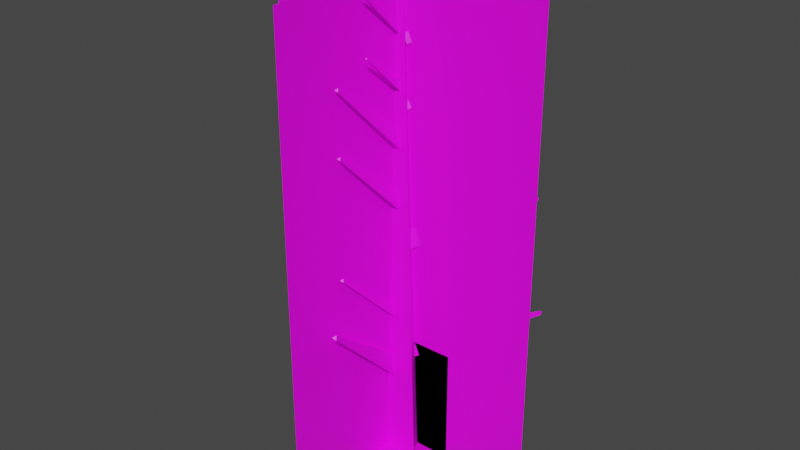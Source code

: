 # Source: dead_tree.blend  (saved by Blender 2.92.15; exported with 4.5.12 LTS)
import bpy
from mathutils import Matrix  # noqa: F401  (used for matrix-valued properties, if any)

bpy.ops.wm.read_factory_settings(use_empty=True)
scene = bpy.context.scene
scene.name = 'Scene'

# ---- collections
col_collection = bpy.data.collections.new('Collection'); scene.collection.children.link(col_collection)

# ---- images (referenced by path relative to the original .blend; pixels are not part of the script)
import os
ASSET_DIR = os.environ.get("B2B_ASSET_DIR", "")  # directory of the original .blend (textures are referenced by path, not embedded)
HERE = os.path.dirname(os.path.abspath(__file__))  # packed textures are extracted next to this script under _unpacked/

def load_image(name, relpath, width, height, colorspace="sRGB"):
    """Load a texture the original file referenced (path relative to the .blend, or extracted next to this script)."""
    p = next((c for c in (os.path.join(HERE, relpath), os.path.join(ASSET_DIR, relpath)) if relpath and os.path.exists(c)), "")
    if p:
        img = bpy.data.images.load(p, check_existing=True)
        img.name = name
    else:  # same state as the original file: an image datablock whose file is absent (Cycles renders it pink)
        img = bpy.data.images.new(name, width, height)
        img.source = "FILE"
        img.filepath = "//" + (relpath or name)
    img.colorspace_settings.name = colorspace
    return img
img_n_grass_diff_0_01_png = load_image('n_grass_diff_0_01.png', 'n_grass_diff_0_01.png', 1024, 1024, 'sRGB')
img_grass_tile_png = load_image('grass_tile.png', 'grass_tile.png', 1024, 1024, 'sRGB')
img_dead_tree_png = load_image('dead_tree.png', 'dead_tree.png', 1024, 1024, 'sRGB')

# ---- materials (node trees are filled in below, after node groups)
mat_material_002 = bpy.data.materials.new('Material.002')
mat_material_002.use_transparent_shadow = False
mat_material_003 = bpy.data.materials.new('Material.003')
mat_material_003.use_transparent_shadow = False
mat_material_001 = bpy.data.materials.new('Material.001')
mat_material_001.use_transparent_shadow = False

# ---- material node trees
mat_material_002.use_nodes = True; mat_material_002.node_tree.nodes.clear()
_N = mat_material_002.node_tree.nodes; _L = mat_material_002.node_tree.links
n0 = _N.new('ShaderNodeBsdfPrincipled'); n0.name = 'Principled BSDF'; n0.location = (10, 300)
n0.distribution = 'GGX'
n0.subsurface_method = 'BURLEY'
n0.inputs[3].default_value = 1.45
n0.inputs[27].default_value = (0.0, 0.0, 0.0, 1.0)
n0.inputs[28].default_value = 1.0
n1 = _N.new('ShaderNodeOutputMaterial'); n1.name = 'Material Output'; n1.location = (300, 300)
n2 = _N.new('ShaderNodeTexImage'); n2.name = 'Image Texture'; n2.location = (-280, 280)
n2.image = img_n_grass_diff_0_01_png
_L.new(n0.outputs[0], n1.inputs[0])
_L.new(n2.outputs[0], n0.inputs[0])
n1.is_active_output = True
mat_material_003.use_nodes = True; mat_material_003.node_tree.nodes.clear()
_N = mat_material_003.node_tree.nodes; _L = mat_material_003.node_tree.links
n0 = _N.new('ShaderNodeBsdfPrincipled'); n0.name = 'Principled BSDF'; n0.location = (10, 300)
n0.distribution = 'GGX'
n0.subsurface_method = 'BURLEY'
n0.inputs[3].default_value = 1.45
n0.inputs[27].default_value = (0.0, 0.0, 0.0, 1.0)
n0.inputs[28].default_value = 1.0
n1 = _N.new('ShaderNodeOutputMaterial'); n1.name = 'Material Output'; n1.location = (300, 300)
n2 = _N.new('ShaderNodeTexImage'); n2.name = 'Image Texture'; n2.location = (-280, 280)
n2.image = img_grass_tile_png
n2.interpolation = 'Closest'
_L.new(n0.outputs[0], n1.inputs[0])
_L.new(n2.outputs[0], n0.inputs[0])
n1.is_active_output = True
mat_material_001.use_nodes = True; mat_material_001.node_tree.nodes.clear()
_N = mat_material_001.node_tree.nodes; _L = mat_material_001.node_tree.links
n0 = _N.new('ShaderNodeBsdfPrincipled'); n0.name = 'Principled BSDF'; n0.location = (10, 300)
n0.distribution = 'GGX'
n0.subsurface_method = 'BURLEY'
n0.inputs[3].default_value = 1.45
n0.inputs[27].default_value = (0.0, 0.0, 0.0, 1.0)
n0.inputs[28].default_value = 1.0
n1 = _N.new('ShaderNodeOutputMaterial'); n1.name = 'Material Output'; n1.location = (300, 300)
n2 = _N.new('ShaderNodeTexImage'); n2.name = 'Image Texture'; n2.location = (-280, 280)
n2.image = img_dead_tree_png
n2.interpolation = 'Closest'
_L.new(n0.outputs[0], n1.inputs[0])
_L.new(n2.outputs[0], n0.inputs[0])
n1.is_active_output = True

# ---- world
world_world = bpy.data.worlds.new('World'); scene.world = world_world
world_world.use_nodes = True; world_world.node_tree.nodes.clear()
_N = world_world.node_tree.nodes; _L = world_world.node_tree.links
n0 = _N.new('ShaderNodeOutputWorld'); n0.name = 'World Output'; n0.location = (300, 300)
n1 = _N.new('ShaderNodeBackground'); n1.name = 'Background'; n1.location = (10, 300)
n1.inputs[0].default_value = (0.05088, 0.05088, 0.05088, 1.0)
_L.new(n1.outputs[0], n0.inputs[0])
n0.is_active_output = True
world_world.color = (0.05088, 0.05088, 0.05088)
world_world.use_sun_shadow = False
world_world.sun_shadow_jitter_overblur = 0.0

# ---- meshes
me_plane_002 = bpy.data.meshes.new('Plane.002')
me_plane_002.from_pydata([(-3.0, 0.0, 0.0), (3.0, 0.0, 0.0), (-3.0, 0.0, 6.0), (3.0, 0.0, 6.0)], [], [(0, 1, 3, 2)])
_uv = me_plane_002.uv_layers.new(name='UVMap')
_uv.uv.foreach_set('vector', [1.0, 1.0, 0.0, 1.0, 0.0, 0.0, 1.0, 0.0])
me_plane_002.materials.append(mat_material_002)
me_plane_002.use_remesh_fix_poles = True
me_plane_002.use_remesh_preserve_attributes = False
me_plane_002.use_mirror_vertex_groups = False
me_plane_002.update()
me_plane_003 = bpy.data.meshes.new('Plane.003')
me_plane_003.from_pydata([(-4.0, -4.0, 0.0), (4.0, -4.0, 0.0), (-4.0, 4.0, 0.0), (4.0, 4.0, 0.0)], [], [(1, 3, 2, 0)])
_uv = me_plane_003.uv_layers.new(name='UVMap')
_uv.uv.foreach_set('vector', [1.0, 0.0, 1.0, 1.0, 0.0, 1.0, 0.0, 0.0])
me_plane_003.materials.append(mat_material_003)
me_plane_003.use_remesh_fix_poles = True
me_plane_003.use_remesh_preserve_attributes = False
me_plane_003.use_mirror_vertex_groups = False
me_plane_003.update()
me_cylinder_002 = bpy.data.meshes.new('Cylinder.002')
me_cylinder_002.from_pydata([(0.0, 2.0, -1.0), (-2.384e-08, 0.4, 23.0), (1.732, -1.0, -1.0), (0.3464, -0.2, 23.0), (-1.732, -1.0, -1.0), (-0.3464, -0.2, 23.0), (0.4843, 0.6739, 4.529), (6.453, 2.562, 7.719), (0.7039, -0.2261, 4.059), (6.497, 2.382, 7.625), (0.2647, -0.2261, 5.0), (6.409, 2.382, 7.813), (-0.2627, 0.6, 6.479), (5.706, 2.488, 9.668), (-0.04311, -0.3, 6.008), (5.75, 2.308, 9.574), (-0.4823, -0.3, 6.95), (5.662, 2.308, 9.762), (0.07643, 0.449, 10.34), (6.045, 2.337, 13.53), (0.296, -0.451, 9.87), (6.089, 2.157, 13.44), (-0.1432, -0.451, 10.81), (6.001, 2.157, 13.62), (-0.174, 0.4547, 14.99), (3.837, 2.487, 17.27), (-0.1302, -0.21, 14.61), (3.758, 2.326, 17.15), (-0.3277, -0.1753, 15.32), (3.806, 2.361, 17.33), (0.3865, 0.333, 17.28), (3.027, 2.466, 18.92), (0.5089, -0.147, 17.02), (2.939, 2.343, 18.82), (0.2789, -0.108, 17.51), (3.006, 2.378, 18.96), (0.4013, 0.294, 20.25), (3.042, 2.427, 21.89), (0.5089, -0.147, 20.02), (3.064, 2.339, 21.85), (0.2937, -0.147, 20.49), (3.021, 2.339, 21.94), (0.2285, 0.2319, 18.99), (-2.753, 1.997, 21.44), (0.3746, -0.2091, 19.2), (-2.723, 1.909, 21.48), (0.08248, -0.2091, 18.78), (-2.782, 1.909, 21.4), (-0.3872, 0.2106, 18.03), (-3.368, 1.975, 20.49), (-0.2412, -0.2304, 18.24), (-3.339, 1.887, 20.53), (-0.5333, -0.2304, 17.83), (-3.398, 1.887, 20.45), (-0.02826, 0.6549, 15.37), (-5.032, 2.255, 19.24), (0.22, -0.09476, 15.72), (-4.983, 2.105, 19.31), (-0.2765, -0.09476, 15.01), (-5.082, 2.105, 19.17), (-0.2087, 0.5821, 10.95), (-5.213, 2.182, 14.82), (0.03959, -0.1676, 11.31), (-5.163, 2.032, 14.89), (-0.4569, -0.1676, 10.6), (-5.262, 2.032, 14.75), (0.2758, 0.3669, 7.487), (-4.728, 1.967, 11.36), (0.524, -0.3828, 7.841), (-4.679, 1.817, 11.43), (0.0275, -0.3828, 7.132), (-4.778, 1.817, 11.29), (-0.8066, 0.6497, 3.764), (-7.285, 2.13, 8.666), (-0.4838, -0.3249, 4.225), (-7.22, 1.935, 8.758), (-1.129, -0.3249, 3.303), (-7.349, 1.935, 8.574), (-0.2729, 0.03434, 20.26), (0.3767, -2.872, 22.71), (-0.02896, 0.4297, 20.47), (0.4255, -2.793, 22.75), (0.1588, 0.2059, 20.05), (0.4631, -2.838, 22.67), (-0.1495, 0.05441, 17.63), (0.5002, -2.852, 20.08), (0.09448, 0.4497, 17.83), (0.5489, -2.773, 20.12), (0.2822, 0.226, 17.42), (0.5865, -2.818, 20.04), (-0.3318, -0.391, 15.2), (0.1807, -4.4, 19.07), (0.08288, 0.2811, 15.56), (0.2637, -4.266, 19.15), (0.402, -0.09931, 14.85), (0.3275, -4.342, 19.0), (-0.3101, -0.3843, 12.15), (0.2025, -4.393, 16.02), (0.1046, 0.2878, 12.51), (0.2854, -4.259, 16.09), (0.4238, -0.09257, 11.8), (0.3492, -4.335, 15.95), (-0.4422, -0.2499, 6.147), (0.07039, -4.259, 10.02), (-0.02746, 0.4222, 6.502), (0.1533, -4.125, 10.09), (0.2917, 0.04186, 5.793), (0.2172, -4.201, 9.947), (-0.6381, -0.7158, 3.199), (0.9137, -5.777, 8.101), (-0.09897, 0.1579, 3.66), (1.022, -5.602, 8.193), (0.3159, -0.3366, 2.738), (1.105, -5.701, 8.009)], [], [(0, 1, 3, 2), (2, 3, 5, 4), (3, 1, 5), (4, 5, 1, 0), (0, 2, 4), (90, 92, 94), (6, 7, 9, 8), (8, 9, 11, 10), (9, 7, 11), (10, 11, 7, 6), (6, 8, 10), (12, 13, 15, 14), (14, 15, 17, 16), (15, 13, 17), (16, 17, 13, 12), (12, 14, 16), (18, 19, 21, 20), (20, 21, 23, 22), (21, 19, 23), (22, 23, 19, 18), (18, 20, 22), (24, 25, 27, 26), (26, 27, 29, 28), (27, 25, 29), (28, 29, 25, 24), (24, 26, 28), (30, 31, 33, 32), (32, 33, 35, 34), (33, 31, 35), (34, 35, 31, 30), (30, 32, 34), (36, 37, 39, 38), (38, 39, 41, 40), (39, 37, 41), (40, 41, 37, 36), (36, 38, 40), (42, 43, 45, 44), (44, 45, 47, 46), (45, 43, 47), (46, 47, 43, 42), (42, 44, 46), (48, 49, 51, 50), (50, 51, 53, 52), (51, 49, 53), (52, 53, 49, 48), (48, 50, 52), (54, 55, 57, 56), (56, 57, 59, 58), (57, 55, 59), (58, 59, 55, 54), (54, 56, 58), (60, 61, 63, 62), (62, 63, 65, 64), (63, 61, 65), (64, 65, 61, 60), (60, 62, 64), (66, 67, 69, 68), (68, 69, 71, 70), (69, 67, 71), (70, 71, 67, 66), (66, 68, 70), (72, 73, 75, 74), (74, 75, 77, 76), (75, 73, 77), (76, 77, 73, 72), (72, 74, 76), (78, 79, 81, 80), (80, 81, 83, 82), (81, 79, 83), (82, 83, 79, 78), (84, 85, 87, 86), (86, 87, 89, 88), (87, 85, 89), (88, 89, 85, 84), (90, 91, 93, 92), (92, 93, 95, 94), (93, 91, 95), (94, 95, 91, 90), (96, 97, 99, 98), (98, 99, 101, 100), (99, 97, 101), (100, 101, 97, 96), (102, 103, 105, 104), (104, 105, 107, 106), (105, 103, 107), (106, 107, 103, 102), (108, 109, 111, 110), (110, 111, 113, 112), (111, 109, 113), (112, 113, 109, 108)])
_uv = me_cylinder_002.uv_layers.new(name='UVMap')
_uv.uv.foreach_set('vector', [0.5614, 0.09146, 0.5116, 0.9309, 0.4691, 0.9284, 0.3983, 0.09146, 0.5698, 0.09847, 0.5095, 0.8849, 0.4518, 0.8886, 0.3915, 0.1009, 0.4578, 0.13, 0.25, 0.49, 0.04215, 0.13, 0.5577, 0.1042, 0.5128, 0.923, 0.4708, 0.923, 0.395, 0.103, 0.75, 0.49, 0.9578, 0.13, 0.5422, 0.13, -5.96e-08, 0.5, 0.6667, 0.5, 0.3333, 0.5, 0.5201, 0.4434, 0.5263, 0.6527, 0.4562, 0.6552, 0.4575, 0.4434, 0.5313, 0.4397, 0.5276, 0.6552, 0.4526, 0.654, 0.4613, 0.4422, 0.4578, 0.13, 0.25, 0.49, 0.04215, 0.13, 0.5327, 0.4422, 0.5215, 0.6552, 0.4564, 0.6527, 0.4651, 0.4409, 0.75, 0.49, 0.9578, 0.13, 0.5422, 0.13, 1.0, 0.5, 0.9938, 0.8853, 0.6605, 0.8853, 0.6667, 0.5, 0.6667, 0.5, 0.6605, 0.8853, 0.3271, 0.8853, 0.3333, 0.5, 0.4578, 0.13, 0.25, 0.49, 0.04215, 0.13, 0.3333, 0.5, 0.3271, 0.8853, -0.006201, 0.8853, -5.96e-08, 0.5, 0.75, 0.49, 0.9578, 0.13, 0.5422, 0.13, 1.0, 0.5, 0.9938, 0.8853, 0.6605, 0.8853, 0.6667, 0.5, 0.6667, 0.5, 0.6605, 0.8853, 0.3271, 0.8853, 0.3333, 0.5, 0.4578, 0.13, 0.25, 0.49, 0.04215, 0.13, 0.3333, 0.5, 0.3271, 0.8853, -0.006201, 0.8853, -5.96e-08, 0.5, 0.75, 0.49, 0.9578, 0.13, 0.5422, 0.13, 1.0, 0.5, 0.9938, 0.8853, 0.6605, 0.8853, 0.6667, 0.5, 0.6667, 0.5, 0.6605, 0.8853, 0.3271, 0.8853, 0.3333, 0.5, 0.4578, 0.13, 0.25, 0.49, 0.04215, 0.13, 0.3333, 0.5, 0.3271, 0.8853, -0.006201, 0.8853, -5.96e-08, 0.5, 0.75, 0.49, 0.9578, 0.13, 0.5422, 0.13, 1.0, 0.5, 0.9938, 0.8853, 0.6605, 0.8853, 0.6667, 0.5, 0.6667, 0.5, 0.6605, 0.8853, 0.3271, 0.8853, 0.3333, 0.5, 0.4578, 0.13, 0.25, 0.49, 0.04215, 0.13, 0.3333, 0.5, 0.3271, 0.8853, -0.006201, 0.8853, -5.96e-08, 0.5, 0.75, 0.49, 0.9578, 0.13, 0.5422, 0.13, 1.0, 0.5, 0.9938, 0.8853, 0.6605, 0.8853, 0.6667, 0.5, 0.6667, 0.5, 0.6605, 0.8853, 0.3271, 0.8853, 0.3333, 0.5, 0.4578, 0.13, 0.25, 0.49, 0.04215, 0.13, 0.3333, 0.5, 0.3271, 0.8853, -0.006201, 0.8853, -5.96e-08, 0.5, 0.75, 0.49, 0.9578, 0.13, 0.5422, 0.13, 1.0, 0.5, 0.9938, 0.8853, 0.6605, 0.8853, 0.6667, 0.5, 0.6667, 0.5, 0.6605, 0.8853, 0.3271, 0.8853, 0.3333, 0.5, 0.4578, 0.13, 0.25, 0.49, 0.04215, 0.13, 0.3333, 0.5, 0.3271, 0.8853, -0.006201, 0.8853, -5.96e-08, 0.5, 0.75, 0.49, 0.9578, 0.13, 0.5422, 0.13, 1.0, 0.5, 0.9938, 0.8853, 0.6605, 0.8853, 0.6667, 0.5, 0.6667, 0.5, 0.6605, 0.8853, 0.3271, 0.8853, 0.3333, 0.5, 0.4578, 0.13, 0.25, 0.49, 0.04215, 0.13, 0.3333, 0.5, 0.3271, 0.8853, -0.006201, 0.8853, -5.96e-08, 0.5, 0.75, 0.49, 0.9578, 0.13, 0.5422, 0.13, 1.0, 0.5, 0.9938, 0.8853, 0.6605, 0.8853, 0.6667, 0.5, 0.6667, 0.5, 0.6605, 0.8853, 0.3271, 0.8853, 0.3333, 0.5, 0.4578, 0.13, 0.25, 0.49, 0.04215, 0.13, 0.3333, 0.5, 0.3271, 0.8853, -0.006201, 0.8853, -5.96e-08, 0.5, 0.75, 0.49, 0.9578, 0.13, 0.5422, 0.13, 1.0, 0.5, 0.9938, 0.8853, 0.6605, 0.8853, 0.6667, 0.5, 0.6667, 0.5, 0.6605, 0.8853, 0.3271, 0.8853, 0.3333, 0.5, 0.4578, 0.13, 0.25, 0.49, 0.04215, 0.13, 0.3333, 0.5, 0.3271, 0.8853, -0.006201, 0.8853, -5.96e-08, 0.5, 0.75, 0.49, 0.9578, 0.13, 0.5422, 0.13, 1.0, 0.5, 0.9938, 0.8853, 0.6605, 0.8853, 0.6667, 0.5, 0.6667, 0.5, 0.6605, 0.8853, 0.3271, 0.8853, 0.3333, 0.5, 0.4578, 0.13, 0.25, 0.49, 0.04215, 0.13, 0.3333, 0.5, 0.3271, 0.8853, -0.006201, 0.8853, -5.96e-08, 0.5, 0.75, 0.49, 0.9578, 0.13, 0.5422, 0.13, 0.53, 0.4434, 0.5189, 0.654, 0.4587, 0.6564, 0.4649, 0.4422, 0.5289, 0.4422, 0.5182, 0.6535, 0.4551, 0.6552, 0.4588, 0.4397, 0.4578, 0.13, 0.25, 0.49, 0.04215, 0.13, 0.5159, 0.4405, 0.5074, 0.6532, 0.4436, 0.6532, 0.4522, 0.4405, 0.75, 0.49, 0.9578, 0.13, 0.5422, 0.13, 1.0, 0.5, 0.9938, 0.8853, 0.6605, 0.8853, 0.6667, 0.5, 0.6667, 0.5, 0.6605, 0.8853, 0.3271, 0.8853, 0.3333, 0.5, 0.4578, 0.13, 0.25, 0.49, 0.04215, 0.13, 0.3333, 0.5, 0.3271, 0.8853, -0.006201, 0.8853, -5.96e-08, 0.5, 1.0, 0.5, 0.9938, 0.8853, 0.6605, 0.8853, 0.6667, 0.5, 0.6667, 0.5, 0.6605, 0.8853, 0.3271, 0.8853, 0.3333, 0.5, 0.4578, 0.13, 0.25, 0.49, 0.04215, 0.13, 0.3333, 0.5, 0.3271, 0.8853, -0.006201, 0.8853, -5.96e-08, 0.5, 1.0, 0.5, 0.9938, 0.8853, 0.6605, 0.8853, 0.6667, 0.5, 0.6667, 0.5, 0.6605, 0.8853, 0.3271, 0.8853, 0.3333, 0.5, 0.4578, 0.13, 0.25, 0.49, 0.04215, 0.13, 0.3333, 0.5, 0.3271, 0.8853, -0.006201, 0.8853, -5.96e-08, 0.5, 1.0, 0.5, 0.9938, 0.8853, 0.6605, 0.8853, 0.6667, 0.5, 0.6667, 0.5, 0.6605, 0.8853, 0.3271, 0.8853, 0.3333, 0.5, 0.4578, 0.13, 0.25, 0.49, 0.04215, 0.13, 0.3333, 0.5, 0.3271, 0.8853, -0.006201, 0.8853, -5.96e-08, 0.5, 1.0, 0.5, 0.9938, 0.8853, 0.6605, 0.8853, 0.6667, 0.5, 0.6667, 0.5, 0.6605, 0.8853, 0.3271, 0.8853, 0.3333, 0.5, 0.4578, 0.13, 0.25, 0.49, 0.04215, 0.13, 0.3333, 0.5, 0.3271, 0.8853, -0.006201, 0.8853, -5.96e-08, 0.5, 1.0, 0.5, 0.9938, 0.8853, 0.6605, 0.8853, 0.6667, 0.5, 0.6667, 0.5, 0.6605, 0.8853, 0.3271, 0.8853, 0.3333, 0.5, 0.4578, 0.13, 0.25, 0.49, 0.04215, 0.13, 0.3333, 0.5, 0.3271, 0.8853, -0.006201, 0.8853, -5.96e-08, 0.5])
me_cylinder_002.materials.append(mat_material_001)
me_cylinder_002.use_remesh_fix_poles = True
me_cylinder_002.use_remesh_preserve_attributes = False
me_cylinder_002.use_mirror_vertex_groups = False
me_cylinder_002.update()
me_plane = bpy.data.meshes.new('Plane')
me_plane.from_pydata([(-1.0, 0.0, 0.0), (1.0, 0.0, 0.0), (-1.0, 0.0, 2.0), (1.0, 0.0, 2.0), (0.0, 0.0, 0.0), (0.0, 0.0, 2.0), (5.96e-08, -1.0, 0.0), (-5.96e-08, 1.0, 0.0), (5.96e-08, -1.0, 2.0), (-5.96e-08, 1.0, 2.0)], [], [(4, 1, 3, 5), (0, 4, 5, 2), (4, 7, 9, 5), (6, 4, 5, 8)])
_uv = me_plane.uv_layers.new(name='UVMap')
_uv.uv.foreach_set('vector', [0.5, 1.0, 1.192e-07, 1.0, 0.0, 0.0, 0.5, 0.0, 1.0, 1.0, 0.5, 1.0, 0.5, 0.0, 1.0, 0.0, 0.5, 1.0, 1.192e-07, 1.0, 0.0, 0.0, 0.5, 0.0, 1.0, 1.0, 0.5, 1.0, 0.5, 0.0, 1.0, 0.0])
me_plane.materials.append(mat_material_001)
me_plane.use_remesh_fix_poles = True
me_plane.use_remesh_preserve_attributes = False
me_plane.use_mirror_vertex_groups = False
me_plane.update()

# ---- objects
ob_grass = bpy.data.objects.new('grass', me_plane_002)
ob_tile_grass = bpy.data.objects.new('tile_grass', me_plane_003)
ob_empty = bpy.data.objects.new('Empty', img_dead_tree_png)
ob_dead_tree = bpy.data.objects.new('dead_tree', me_cylinder_002)
ob_dead_tree2 = bpy.data.objects.new('dead_tree2', me_plane)

# ---- transforms, parenting, visibility, modifiers, constraints
ob_grass.location = (0.0, 0.0, 0.0)
ob_grass.lineart.crease_threshold = 0.0
ob_tile_grass.location = (0.0, 0.0, 0.0)
ob_tile_grass.scale = (0.625, 0.625, 1.0)
ob_tile_grass.lineart.crease_threshold = 0.0
ob_empty.location = (-0.003855, -9.537e-07, 11.23)
ob_empty.rotation_euler = (1.571, -0.0, -0.0)
ob_empty.scale = (5.0, 5.0, 5.0)
ob_empty.empty_display_type = 'IMAGE'
ob_empty.empty_display_size = 5.0
ob_empty.lineart.crease_threshold = 0.0
ob_dead_tree.location = (0.0, 0.0, 1.0)
ob_dead_tree.lineart.crease_threshold = 0.0
ob_dead_tree2.location = (0.0, 0.0, 0.0)
ob_dead_tree2.scale = (7.403, 7.403, 12.12)
ob_dead_tree2.lineart.crease_threshold = 0.0

# ---- collection membership
col_collection.objects.link(ob_grass)
col_collection.objects.link(ob_tile_grass)
col_collection.objects.link(ob_empty)
col_collection.objects.link(ob_dead_tree)
col_collection.objects.link(ob_dead_tree2)

# ---- scene / render settings (as saved in the file)
scene.frame_start = 1; scene.frame_end = 250; scene.frame_set(1)
scene.render.engine = 'BLENDER_EEVEE_NEXT'
scene.cycles.use_denoising = False
scene.cycles.samples = 128
scene.cycles.sampling_pattern = 'TABULATED_SOBOL'
scene.cycles.use_adaptive_sampling = False
scene.cycles.use_light_tree = False
scene.view_settings.view_transform = 'Filmic'
bpy.context.view_layer.update()

# ---- added for rendering (the .blend has no active camera and no usable light): camera, sun
cam_auto = bpy.data.cameras.new('AutoCamera')
cam_auto.lens = 50.0
cam_auto.sensor_width = 36.0
cam_auto.clip_end = 1000.0
ob_auto_camera = bpy.data.objects.new('AutoCamera', cam_auto)
scene.collection.objects.link(ob_auto_camera)
ob_auto_camera.location = (29.6358, -35.5629, 35.828)
ob_auto_camera.rotation_euler = (1.09748, -7.21219e-08, 0.694738)
scene.camera = ob_auto_camera
light_auto_sun = bpy.data.lights.new('AutoSun', 'SUN')
light_auto_sun.energy = 3.0
light_auto_sun.angle = 0.0523599
ob_auto_sun = bpy.data.objects.new('AutoSun', light_auto_sun)
scene.collection.objects.link(ob_auto_sun)
ob_auto_sun.rotation_euler = (0.872665, 0.174533, 0.523599)
bpy.context.view_layer.update()
